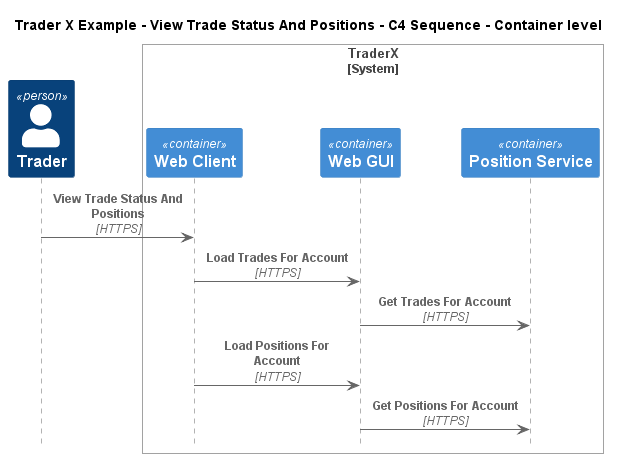

The diagram above was rendered by PlantUML. Its source (embedded in the PNG):
@startuml
!include ..\..\..\.c4s\C4_Sequence.puml

title Trader X Example - View Trade Status And Positions - C4 Sequence - Container level

Person(TraderXExample.Actors.Trader, "Trader", "")

System_Boundary(TraderXExample.SoftwareSystems.TraderX, "TraderX")
    Container(TraderXExample.SoftwareSystems.TraderX.Containers.WebClient, "Web Client", "", "Browser based web interface for TraderX")
    Container(TraderXExample.SoftwareSystems.TraderX.Containers.WebGUI, "Web GUI", "", "Allows employees to manage accounts and book trades")
    Container(TraderXExample.SoftwareSystems.TraderX.Containers.PositionService, "Position Service", "", "Server process which processes trading activity and updates positions")
Boundary_End()

Rel(TraderXExample.Actors.Trader, TraderXExample.SoftwareSystems.TraderX.Containers.WebClient, "View Trade Status And Positions", "HTTPS")
Rel(TraderXExample.SoftwareSystems.TraderX.Containers.WebClient, TraderXExample.SoftwareSystems.TraderX.Containers.WebGUI, "Load Trades For Account", "HTTPS")
Rel(TraderXExample.SoftwareSystems.TraderX.Containers.WebGUI, TraderXExample.SoftwareSystems.TraderX.Containers.PositionService, "Get Trades For Account", "HTTPS")
Rel(TraderXExample.SoftwareSystems.TraderX.Containers.WebClient, TraderXExample.SoftwareSystems.TraderX.Containers.WebGUI, "Load Positions For Account", "HTTPS")
Rel(TraderXExample.SoftwareSystems.TraderX.Containers.WebGUI, TraderXExample.SoftwareSystems.TraderX.Containers.PositionService, "Get Positions For Account", "HTTPS")


@enduml